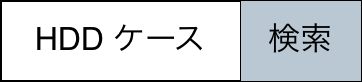

The diagram above was exported from draw.io. Its source (the exported page's mxGraphModel, read from the mxfile embedded in the PNG):
<mxGraphModel dx="946" dy="576" grid="1" gridSize="10" guides="1" tooltips="1" connect="1" arrows="1" fold="1" page="1" pageScale="1" pageWidth="1398" pageHeight="1575" math="0" shadow="0">
  <root>
    <mxCell id="0" />
    <mxCell id="1" parent="0" />
    <mxCell id="B5OnBBvBtC15_RMzZlQe-1" value="" style="shape=table;startSize=0;container=1;collapsible=0;childLayout=tableLayout;fontSize=16;" parent="1" vertex="1">
      <mxGeometry x="530" y="400" width="180" height="40" as="geometry" />
    </mxCell>
    <mxCell id="B5OnBBvBtC15_RMzZlQe-2" value="" style="shape=tableRow;horizontal=0;startSize=0;swimlaneHead=0;swimlaneBody=0;strokeColor=inherit;top=0;left=0;bottom=0;right=0;collapsible=0;dropTarget=0;fillColor=none;points=[[0,0.5],[1,0.5]];portConstraint=eastwest;fontSize=16;" parent="B5OnBBvBtC15_RMzZlQe-1" vertex="1">
      <mxGeometry width="180" height="40" as="geometry" />
    </mxCell>
    <mxCell id="B5OnBBvBtC15_RMzZlQe-3" value="HDD ケース" style="shape=partialRectangle;html=1;whiteSpace=wrap;connectable=0;strokeColor=inherit;overflow=hidden;fillColor=none;top=0;left=0;bottom=0;right=0;pointerEvents=1;fontSize=16;" parent="B5OnBBvBtC15_RMzZlQe-2" vertex="1">
      <mxGeometry width="120" height="40" as="geometry">
        <mxRectangle width="120" height="40" as="alternateBounds" />
      </mxGeometry>
    </mxCell>
    <mxCell id="B5OnBBvBtC15_RMzZlQe-4" value="検索" style="shape=partialRectangle;html=1;whiteSpace=wrap;connectable=0;strokeColor=#23445d;overflow=hidden;fillColor=#bac8d3;top=0;left=0;bottom=0;right=0;pointerEvents=1;fontSize=16;" parent="B5OnBBvBtC15_RMzZlQe-2" vertex="1">
      <mxGeometry x="120" width="60" height="40" as="geometry">
        <mxRectangle width="60" height="40" as="alternateBounds" />
      </mxGeometry>
    </mxCell>
  </root>
</mxGraphModel>